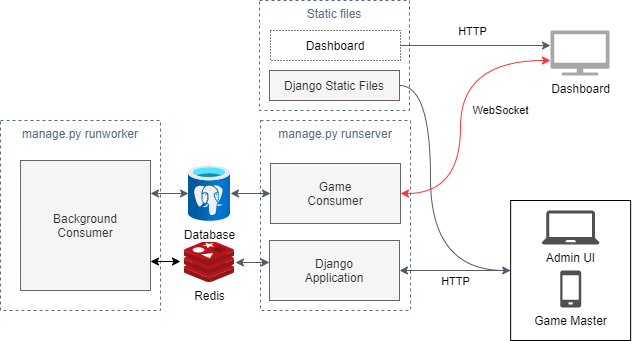

The diagram above was exported from draw.io. Its source (the exported page's mxGraphModel, read from the mxfile embedded in the PNG):
<mxGraphModel dx="1185" dy="715" grid="1" gridSize="10" guides="1" tooltips="1" connect="1" arrows="1" fold="1" page="1" pageScale="1" pageWidth="827" pageHeight="1169" math="0" shadow="0">
  <root>
    <mxCell id="0" />
    <mxCell id="1" parent="0" />
    <mxCell id="-D-xDnr4cXBWLI_m4Q0X-37" style="edgeStyle=orthogonalEdgeStyle;orthogonalLoop=1;jettySize=auto;html=1;startArrow=none;startFill=0;strokeColor=#545B64;curved=1;entryX=0;entryY=0.5;entryDx=0;entryDy=0;" edge="1" parent="1" source="-D-xDnr4cXBWLI_m4Q0X-35" target="-D-xDnr4cXBWLI_m4Q0X-38">
      <mxGeometry relative="1" as="geometry">
        <mxPoint x="579.6486101255548" y="280" as="targetPoint" />
        <Array as="points">
          <mxPoint x="450" y="95" />
          <mxPoint x="450" y="280" />
        </Array>
      </mxGeometry>
    </mxCell>
    <mxCell id="-D-xDnr4cXBWLI_m4Q0X-11" value="manage.py runworker" style="fillColor=none;strokeColor=#5A6C86;dashed=1;verticalAlign=top;fontStyle=0;fontColor=#5A6C86;" vertex="1" parent="1">
      <mxGeometry x="20" y="130" width="160" height="190" as="geometry" />
    </mxCell>
    <mxCell id="-D-xDnr4cXBWLI_m4Q0X-12" value="manage.py runserver" style="fillColor=none;strokeColor=#5A6C86;dashed=1;verticalAlign=top;fontStyle=0;fontColor=#5A6C86;" vertex="1" parent="1">
      <mxGeometry x="280" y="130" width="150" height="190" as="geometry" />
    </mxCell>
    <mxCell id="-D-xDnr4cXBWLI_m4Q0X-7" style="edgeStyle=orthogonalEdgeStyle;rounded=0;orthogonalLoop=1;jettySize=auto;html=1;entryX=1.02;entryY=0.524;entryDx=0;entryDy=0;entryPerimeter=0;startArrow=classic;startFill=1;strokeColor=#545B64;" edge="1" parent="1" source="-D-xDnr4cXBWLI_m4Q0X-1" target="-D-xDnr4cXBWLI_m4Q0X-4">
      <mxGeometry relative="1" as="geometry">
        <Array as="points">
          <mxPoint x="270" y="272" />
          <mxPoint x="270" y="272" />
        </Array>
      </mxGeometry>
    </mxCell>
    <mxCell id="-D-xDnr4cXBWLI_m4Q0X-1" value="Django&lt;br&gt;Application" style="rounded=0;whiteSpace=wrap;html=1;fillColor=#f5f5f5;strokeColor=#666666;fontColor=#333333;" vertex="1" parent="1">
      <mxGeometry x="289" y="250" width="130" height="60" as="geometry" />
    </mxCell>
    <mxCell id="-D-xDnr4cXBWLI_m4Q0X-2" value="Game&lt;br&gt;Consumer" style="rounded=0;whiteSpace=wrap;html=1;fillColor=#f5f5f5;strokeColor=#666666;fontColor=#333333;" vertex="1" parent="1">
      <mxGeometry x="290" y="173" width="130" height="60" as="geometry" />
    </mxCell>
    <mxCell id="-D-xDnr4cXBWLI_m4Q0X-9" style="edgeStyle=orthogonalEdgeStyle;rounded=0;orthogonalLoop=1;jettySize=auto;html=1;startArrow=classic;startFill=1;" edge="1" parent="1" source="-D-xDnr4cXBWLI_m4Q0X-3">
      <mxGeometry relative="1" as="geometry">
        <mxPoint x="200" y="271" as="targetPoint" />
        <Array as="points">
          <mxPoint x="105" y="280" />
        </Array>
      </mxGeometry>
    </mxCell>
    <mxCell id="-D-xDnr4cXBWLI_m4Q0X-3" value="Background&lt;br&gt;Consumer" style="rounded=0;whiteSpace=wrap;html=1;fillColor=#f5f5f5;strokeColor=#666666;fontColor=#333333;" vertex="1" parent="1">
      <mxGeometry x="40" y="170" width="130" height="130" as="geometry" />
    </mxCell>
    <mxCell id="-D-xDnr4cXBWLI_m4Q0X-4" value="Redis" style="aspect=fixed;html=1;points=[];align=center;image;fontSize=12;image=img/lib/mscae/Cache_Redis_Product.svg;" vertex="1" parent="1">
      <mxGeometry x="204" y="250" width="50" height="42" as="geometry" />
    </mxCell>
    <mxCell id="-D-xDnr4cXBWLI_m4Q0X-15" style="edgeStyle=orthogonalEdgeStyle;orthogonalLoop=1;jettySize=auto;html=1;entryX=1;entryY=0.5;entryDx=0;entryDy=0;startArrow=none;startFill=0;strokeColor=#545B64;curved=1;exitX=0;exitY=0.5;exitDx=0;exitDy=0;" edge="1" parent="1" source="-D-xDnr4cXBWLI_m4Q0X-38" target="-D-xDnr4cXBWLI_m4Q0X-1">
      <mxGeometry relative="1" as="geometry">
        <mxPoint x="530" y="320" as="sourcePoint" />
      </mxGeometry>
    </mxCell>
    <mxCell id="-D-xDnr4cXBWLI_m4Q0X-16" value="HTTP" style="edgeLabel;html=1;align=center;verticalAlign=middle;resizable=0;points=[];" vertex="1" connectable="0" parent="-D-xDnr4cXBWLI_m4Q0X-15">
      <mxGeometry x="0.246" y="3" relative="1" as="geometry">
        <mxPoint x="13.81" y="7" as="offset" />
      </mxGeometry>
    </mxCell>
    <mxCell id="-D-xDnr4cXBWLI_m4Q0X-22" value="WebSocket" style="edgeStyle=orthogonalEdgeStyle;orthogonalLoop=1;jettySize=auto;html=1;startArrow=classic;startFill=1;strokeColor=#FF3333;curved=1;" edge="1" parent="1" source="-D-xDnr4cXBWLI_m4Q0X-28" target="-D-xDnr4cXBWLI_m4Q0X-2">
      <mxGeometry x="-0.0106" y="40" relative="1" as="geometry">
        <mxPoint x="510.1486101255548" y="205" as="sourcePoint" />
        <Array as="points">
          <mxPoint x="480" y="70" />
          <mxPoint x="480" y="203" />
        </Array>
        <mxPoint as="offset" />
      </mxGeometry>
    </mxCell>
    <mxCell id="-D-xDnr4cXBWLI_m4Q0X-25" style="edgeStyle=orthogonalEdgeStyle;rounded=0;orthogonalLoop=1;jettySize=auto;html=1;startArrow=classic;startFill=1;strokeColor=#545B64;" edge="1" parent="1" source="-D-xDnr4cXBWLI_m4Q0X-23" target="-D-xDnr4cXBWLI_m4Q0X-2">
      <mxGeometry relative="1" as="geometry" />
    </mxCell>
    <mxCell id="-D-xDnr4cXBWLI_m4Q0X-26" style="edgeStyle=orthogonalEdgeStyle;rounded=0;orthogonalLoop=1;jettySize=auto;html=1;startArrow=classic;startFill=1;strokeColor=#545B64;" edge="1" parent="1">
      <mxGeometry relative="1" as="geometry">
        <mxPoint x="208" y="203" as="sourcePoint" />
        <mxPoint x="170" y="203" as="targetPoint" />
      </mxGeometry>
    </mxCell>
    <mxCell id="-D-xDnr4cXBWLI_m4Q0X-23" value="Database" style="aspect=fixed;html=1;points=[];align=center;image;fontSize=12;image=img/lib/azure2/databases/Azure_Database_PostgreSQL_Server.svg;" vertex="1" parent="1">
      <mxGeometry x="208" y="175" width="42" height="56" as="geometry" />
    </mxCell>
    <mxCell id="-D-xDnr4cXBWLI_m4Q0X-28" value="Dashboard" style="pointerEvents=1;shadow=0;dashed=0;html=1;strokeColor=none;fillColor=#505050;labelPosition=center;verticalLabelPosition=bottom;verticalAlign=top;outlineConnect=0;align=center;shape=mxgraph.office.devices.tv;opacity=50;" vertex="1" parent="1">
      <mxGeometry x="570" y="40" width="59" height="45" as="geometry" />
    </mxCell>
    <mxCell id="-D-xDnr4cXBWLI_m4Q0X-33" value="Static files" style="fillColor=none;strokeColor=#5A6C86;dashed=1;verticalAlign=top;fontStyle=0;fontColor=#5A6C86;" vertex="1" parent="1">
      <mxGeometry x="279" y="10" width="150" height="110" as="geometry" />
    </mxCell>
    <mxCell id="-D-xDnr4cXBWLI_m4Q0X-36" style="edgeStyle=orthogonalEdgeStyle;orthogonalLoop=1;jettySize=auto;html=1;startArrow=none;startFill=0;strokeColor=#545B64;curved=1;" edge="1" parent="1" source="-D-xDnr4cXBWLI_m4Q0X-34" target="-D-xDnr4cXBWLI_m4Q0X-28">
      <mxGeometry relative="1" as="geometry">
        <mxPoint x="560" y="163" as="targetPoint" />
        <Array as="points">
          <mxPoint x="530" y="55" />
          <mxPoint x="530" y="55" />
        </Array>
      </mxGeometry>
    </mxCell>
    <mxCell id="-D-xDnr4cXBWLI_m4Q0X-42" value="HTTP" style="edgeLabel;html=1;align=center;verticalAlign=middle;resizable=0;points=[];" vertex="1" connectable="0" parent="-D-xDnr4cXBWLI_m4Q0X-36">
      <mxGeometry x="-0.6139" y="-17" relative="1" as="geometry">
        <mxPoint x="42" y="-32" as="offset" />
      </mxGeometry>
    </mxCell>
    <mxCell id="-D-xDnr4cXBWLI_m4Q0X-34" value="Dashboard" style="rounded=0;whiteSpace=wrap;html=1;dashed=1;sketch=0;dashPattern=1 2;" vertex="1" parent="1">
      <mxGeometry x="290" y="40" width="130" height="30" as="geometry" />
    </mxCell>
    <mxCell id="-D-xDnr4cXBWLI_m4Q0X-35" value="Django Static Files" style="rounded=0;whiteSpace=wrap;html=1;shadow=0;fillColor=#f5f5f5;strokeColor=#666666;fontColor=#333333;" vertex="1" parent="1">
      <mxGeometry x="289" y="80" width="130" height="30" as="geometry" />
    </mxCell>
    <mxCell id="-D-xDnr4cXBWLI_m4Q0X-41" value="" style="group" vertex="1" connectable="0" parent="1">
      <mxGeometry x="530.15" y="210" width="120" height="140" as="geometry" />
    </mxCell>
    <mxCell id="-D-xDnr4cXBWLI_m4Q0X-38" value="" style="rounded=0;whiteSpace=wrap;html=1;" vertex="1" parent="-D-xDnr4cXBWLI_m4Q0X-41">
      <mxGeometry width="120" height="140" as="geometry" />
    </mxCell>
    <mxCell id="-D-xDnr4cXBWLI_m4Q0X-39" value="Admin UI" style="pointerEvents=1;shadow=0;dashed=0;html=1;strokeColor=none;fillColor=#505050;labelPosition=center;verticalLabelPosition=bottom;verticalAlign=top;outlineConnect=0;align=center;shape=mxgraph.office.devices.laptop;" vertex="1" parent="-D-xDnr4cXBWLI_m4Q0X-41">
      <mxGeometry x="31" y="10" width="58" height="34" as="geometry" />
    </mxCell>
    <mxCell id="-D-xDnr4cXBWLI_m4Q0X-40" value="Game Master" style="pointerEvents=1;shadow=0;dashed=0;html=1;strokeColor=none;fillColor=#505050;labelPosition=center;verticalLabelPosition=bottom;verticalAlign=top;outlineConnect=0;align=center;shape=mxgraph.office.devices.cell_phone_generic;" vertex="1" parent="-D-xDnr4cXBWLI_m4Q0X-41">
      <mxGeometry x="49.49861012555482" y="70" width="21" height="37" as="geometry" />
    </mxCell>
  </root>
</mxGraphModel>